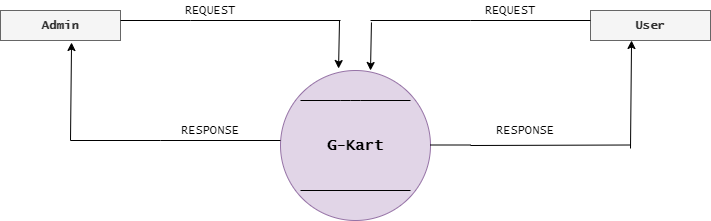

The diagram above was exported from draw.io. Its source (the exported page's mxGraphModel, read from the mxfile embedded in the PNG):
<mxGraphModel dx="862" dy="492" grid="1" gridSize="10" guides="1" tooltips="1" connect="1" arrows="1" fold="1" page="1" pageScale="1" pageWidth="827" pageHeight="1169" math="0" shadow="0">
  <root>
    <mxCell id="0" />
    <mxCell id="1" parent="0" />
    <mxCell id="H5A_SEooLCgm3aRiZI5L-2" value="&lt;b&gt;&lt;font style=&quot;font-size: 15px;&quot;&gt;G-Kart&lt;/font&gt;&lt;/b&gt;" style="ellipse;whiteSpace=wrap;html=1;aspect=fixed;labelBackgroundColor=none;fillColor=#e1d5e7;strokeColor=#9673a6;fontFamily=Lucida Console;" parent="1" vertex="1">
      <mxGeometry x="330" y="210" width="150" height="150" as="geometry" />
    </mxCell>
    <mxCell id="H5A_SEooLCgm3aRiZI5L-3" value="&lt;b style=&quot;font-size: 12px;&quot;&gt;&lt;font style=&quot;font-size: 12px;&quot;&gt;Admin&lt;/font&gt;&lt;/b&gt;" style="rounded=0;whiteSpace=wrap;html=1;labelBackgroundColor=none;fillColor=#f5f5f5;strokeColor=#666666;fontSize=12;fontColor=#333333;glass=0;strokeWidth=1;fontFamily=Lucida Console;" parent="1" vertex="1">
      <mxGeometry x="50" y="150" width="120" height="30" as="geometry" />
    </mxCell>
    <mxCell id="H5A_SEooLCgm3aRiZI5L-4" value="&lt;b style=&quot;font-size: 12px&quot;&gt;&lt;font style=&quot;font-size: 12px&quot;&gt;User&lt;/font&gt;&lt;/b&gt;" style="rounded=0;whiteSpace=wrap;html=1;labelBackgroundColor=none;fillColor=#f5f5f5;strokeColor=#666666;fontSize=12;fontColor=#333333;fontFamily=Lucida Console;" parent="1" vertex="1">
      <mxGeometry x="640" y="150" width="120" height="30" as="geometry" />
    </mxCell>
    <mxCell id="H5A_SEooLCgm3aRiZI5L-12" value="" style="endArrow=none;html=1;fontSize=12;fontColor=#FF0000;" parent="1" edge="1">
      <mxGeometry width="50" height="50" relative="1" as="geometry">
        <mxPoint x="350" y="240" as="sourcePoint" />
        <mxPoint x="460" y="240" as="targetPoint" />
        <Array as="points">
          <mxPoint x="400" y="240" />
        </Array>
      </mxGeometry>
    </mxCell>
    <mxCell id="H5A_SEooLCgm3aRiZI5L-13" value="" style="endArrow=none;html=1;fontSize=12;fontColor=#FF0000;" parent="1" edge="1">
      <mxGeometry width="50" height="50" relative="1" as="geometry">
        <mxPoint x="350" y="330" as="sourcePoint" />
        <mxPoint x="460" y="330" as="targetPoint" />
      </mxGeometry>
    </mxCell>
    <mxCell id="H5A_SEooLCgm3aRiZI5L-17" value="" style="endArrow=none;html=1;fontSize=12;fontColor=#FF0000;" parent="1" edge="1">
      <mxGeometry width="50" height="50" relative="1" as="geometry">
        <mxPoint x="240" y="160" as="sourcePoint" />
        <mxPoint x="390" y="160" as="targetPoint" />
      </mxGeometry>
    </mxCell>
    <mxCell id="H5A_SEooLCgm3aRiZI5L-19" value="" style="endArrow=classic;html=1;fontSize=12;fontColor=#FF0000;entryX=0.387;entryY=-0.013;entryDx=0;entryDy=0;entryPerimeter=0;" parent="1" target="H5A_SEooLCgm3aRiZI5L-2" edge="1">
      <mxGeometry width="50" height="50" relative="1" as="geometry">
        <mxPoint x="389" y="160" as="sourcePoint" />
        <mxPoint x="439" y="110" as="targetPoint" />
      </mxGeometry>
    </mxCell>
    <mxCell id="H5A_SEooLCgm3aRiZI5L-20" value="" style="endArrow=none;html=1;fontSize=12;fontColor=#FF0000;" parent="1" edge="1">
      <mxGeometry width="50" height="50" relative="1" as="geometry">
        <mxPoint x="520" y="160" as="sourcePoint" />
        <mxPoint x="640" y="160" as="targetPoint" />
      </mxGeometry>
    </mxCell>
    <mxCell id="H5A_SEooLCgm3aRiZI5L-21" value="" style="endArrow=classic;html=1;fontSize=12;fontColor=#FF0000;entryX=0.387;entryY=-0.013;entryDx=0;entryDy=0;entryPerimeter=0;" parent="1" edge="1">
      <mxGeometry width="50" height="50" relative="1" as="geometry">
        <mxPoint x="420.95" y="161.95" as="sourcePoint" />
        <mxPoint x="419.99999999999994" y="209.99999999999994" as="targetPoint" />
      </mxGeometry>
    </mxCell>
    <mxCell id="H5A_SEooLCgm3aRiZI5L-27" value="" style="endArrow=none;html=1;fontSize=12;fontColor=#FF0000;" parent="1" edge="1">
      <mxGeometry width="50" height="50" relative="1" as="geometry">
        <mxPoint x="210" y="280" as="sourcePoint" />
        <mxPoint x="330" y="280" as="targetPoint" />
      </mxGeometry>
    </mxCell>
    <mxCell id="H5A_SEooLCgm3aRiZI5L-28" value="" style="endArrow=classic;html=1;fontSize=12;fontColor=#FF0000;entryX=0.592;entryY=1.067;entryDx=0;entryDy=0;entryPerimeter=0;" parent="1" target="H5A_SEooLCgm3aRiZI5L-3" edge="1">
      <mxGeometry width="50" height="50" relative="1" as="geometry">
        <mxPoint x="120" y="280" as="sourcePoint" />
        <mxPoint x="170" y="230" as="targetPoint" />
      </mxGeometry>
    </mxCell>
    <mxCell id="H5A_SEooLCgm3aRiZI5L-29" value="" style="endArrow=none;html=1;fontSize=12;fontColor=#FF0000;" parent="1" edge="1">
      <mxGeometry width="50" height="50" relative="1" as="geometry">
        <mxPoint x="520" y="285" as="sourcePoint" />
        <mxPoint x="680" y="284.5" as="targetPoint" />
      </mxGeometry>
    </mxCell>
    <mxCell id="H5A_SEooLCgm3aRiZI5L-30" value="" style="endArrow=classic;html=1;fontSize=12;fontColor=#FF0000;entryX=0.342;entryY=1;entryDx=0;entryDy=0;entryPerimeter=0;" parent="1" target="H5A_SEooLCgm3aRiZI5L-4" edge="1">
      <mxGeometry width="50" height="50" relative="1" as="geometry">
        <mxPoint x="680" y="287.99" as="sourcePoint" />
        <mxPoint x="681.04" y="190" as="targetPoint" />
      </mxGeometry>
    </mxCell>
    <mxCell id="H5A_SEooLCgm3aRiZI5L-35" value="" style="endArrow=none;html=1;fontSize=12;fontColor=#FF0000;" parent="1" edge="1">
      <mxGeometry width="50" height="50" relative="1" as="geometry">
        <mxPoint x="170" y="160" as="sourcePoint" />
        <mxPoint x="240" y="160" as="targetPoint" />
      </mxGeometry>
    </mxCell>
    <mxCell id="H5A_SEooLCgm3aRiZI5L-36" value="" style="endArrow=none;html=1;fontSize=12;fontColor=#FF0000;" parent="1" edge="1">
      <mxGeometry width="50" height="50" relative="1" as="geometry">
        <mxPoint x="420" y="160" as="sourcePoint" />
        <mxPoint x="520" y="160" as="targetPoint" />
      </mxGeometry>
    </mxCell>
    <mxCell id="H5A_SEooLCgm3aRiZI5L-38" value="" style="endArrow=none;html=1;fontSize=12;fontColor=#FF0000;" parent="1" edge="1">
      <mxGeometry width="50" height="50" relative="1" as="geometry">
        <mxPoint x="120" y="280" as="sourcePoint" />
        <mxPoint x="210" y="280" as="targetPoint" />
      </mxGeometry>
    </mxCell>
    <mxCell id="H5A_SEooLCgm3aRiZI5L-40" value="" style="endArrow=none;html=1;fontSize=12;fontColor=#FF0000;" parent="1" edge="1">
      <mxGeometry width="50" height="50" relative="1" as="geometry">
        <mxPoint x="480" y="284.5" as="sourcePoint" />
        <mxPoint x="520" y="284.5" as="targetPoint" />
      </mxGeometry>
    </mxCell>
    <mxCell id="H5A_SEooLCgm3aRiZI5L-42" value="REQUEST" style="text;html=1;strokeColor=none;fillColor=none;align=center;verticalAlign=middle;whiteSpace=wrap;rounded=0;labelBackgroundColor=none;fontSize=12;fontFamily=Lucida Console;" parent="1" vertex="1">
      <mxGeometry x="230" y="140" width="60" height="20" as="geometry" />
    </mxCell>
    <mxCell id="H5A_SEooLCgm3aRiZI5L-43" value="RESPONSE" style="text;html=1;strokeColor=none;fillColor=none;align=center;verticalAlign=middle;whiteSpace=wrap;rounded=0;labelBackgroundColor=none;fontSize=12;fontFamily=Lucida Console;" parent="1" vertex="1">
      <mxGeometry x="245" y="260" width="30" height="20" as="geometry" />
    </mxCell>
    <mxCell id="H5A_SEooLCgm3aRiZI5L-44" value="REQUEST" style="text;html=1;strokeColor=none;fillColor=none;align=center;verticalAlign=middle;whiteSpace=wrap;rounded=0;labelBackgroundColor=none;fontSize=12;fontFamily=Lucida Console;" parent="1" vertex="1">
      <mxGeometry x="530" y="140" width="60" height="20" as="geometry" />
    </mxCell>
    <mxCell id="H5A_SEooLCgm3aRiZI5L-45" value="RESPONSE" style="text;html=1;strokeColor=none;fillColor=none;align=center;verticalAlign=middle;whiteSpace=wrap;rounded=0;labelBackgroundColor=none;fontSize=12;fontFamily=Lucida Console;" parent="1" vertex="1">
      <mxGeometry x="560" y="260" width="30" height="20" as="geometry" />
    </mxCell>
  </root>
</mxGraphModel>